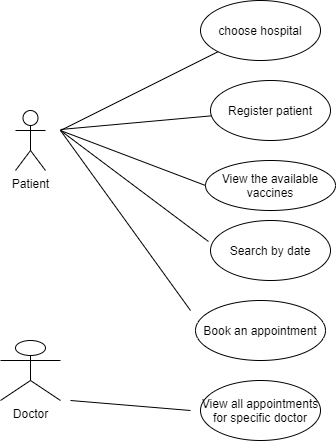

The diagram above was exported from draw.io. Its source (the exported page's mxGraphModel, read from the mxfile embedded in the PNG):
<mxGraphModel dx="868" dy="425" grid="1" gridSize="10" guides="1" tooltips="1" connect="1" arrows="1" fold="1" page="1" pageScale="1" pageWidth="850" pageHeight="1100" math="0" shadow="0">
  <root>
    <mxCell id="0" />
    <mxCell id="1" parent="0" />
    <mxCell id="aZYkQglI6d_kVsQ2YSzC-7" value="choose hospital" style="ellipse;whiteSpace=wrap;html=1;" vertex="1" parent="1">
      <mxGeometry x="250" y="30" width="120" height="60" as="geometry" />
    </mxCell>
    <mxCell id="aZYkQglI6d_kVsQ2YSzC-8" value="Register patient" style="ellipse;whiteSpace=wrap;html=1;" vertex="1" parent="1">
      <mxGeometry x="260" y="110" width="120" height="60" as="geometry" />
    </mxCell>
    <mxCell id="aZYkQglI6d_kVsQ2YSzC-9" value="View the available vaccines" style="ellipse;whiteSpace=wrap;html=1;" vertex="1" parent="1">
      <mxGeometry x="255" y="190" width="130" height="50" as="geometry" />
    </mxCell>
    <mxCell id="aZYkQglI6d_kVsQ2YSzC-20" value="Search by date" style="ellipse;whiteSpace=wrap;html=1;" vertex="1" parent="1">
      <mxGeometry x="260" y="250" width="120" height="60" as="geometry" />
    </mxCell>
    <mxCell id="aZYkQglI6d_kVsQ2YSzC-21" value="Book an appointment&lt;br&gt;" style="ellipse;whiteSpace=wrap;html=1;" vertex="1" parent="1">
      <mxGeometry x="245" y="330" width="130" height="60" as="geometry" />
    </mxCell>
    <mxCell id="aZYkQglI6d_kVsQ2YSzC-22" value="View all appointments for specific doctor" style="ellipse;whiteSpace=wrap;html=1;" vertex="1" parent="1">
      <mxGeometry x="250" y="410" width="120" height="60" as="geometry" />
    </mxCell>
    <mxCell id="aZYkQglI6d_kVsQ2YSzC-23" value="Doctor" style="shape=umlActor;verticalLabelPosition=bottom;verticalAlign=top;html=1;outlineConnect=0;" vertex="1" parent="1">
      <mxGeometry x="50" y="370" width="60" height="60" as="geometry" />
    </mxCell>
    <mxCell id="aZYkQglI6d_kVsQ2YSzC-24" value="Patient" style="shape=umlActor;verticalLabelPosition=bottom;verticalAlign=top;html=1;outlineConnect=0;" vertex="1" parent="1">
      <mxGeometry x="65" y="140" width="30" height="60" as="geometry" />
    </mxCell>
    <mxCell id="aZYkQglI6d_kVsQ2YSzC-27" value="" style="endArrow=none;html=1;" edge="1" parent="1" target="aZYkQglI6d_kVsQ2YSzC-7">
      <mxGeometry width="50" height="50" relative="1" as="geometry">
        <mxPoint x="110" y="160" as="sourcePoint" />
        <mxPoint x="170" y="120" as="targetPoint" />
      </mxGeometry>
    </mxCell>
    <mxCell id="aZYkQglI6d_kVsQ2YSzC-30" value="" style="endArrow=none;html=1;" edge="1" parent="1" target="aZYkQglI6d_kVsQ2YSzC-8">
      <mxGeometry width="50" height="50" relative="1" as="geometry">
        <mxPoint x="110" y="159" as="sourcePoint" />
        <mxPoint x="180" y="170" as="targetPoint" />
      </mxGeometry>
    </mxCell>
    <mxCell id="aZYkQglI6d_kVsQ2YSzC-33" value="" style="endArrow=none;html=1;entryX=0;entryY=0.5;entryDx=0;entryDy=0;" edge="1" parent="1" target="aZYkQglI6d_kVsQ2YSzC-9">
      <mxGeometry width="50" height="50" relative="1" as="geometry">
        <mxPoint x="110" y="160" as="sourcePoint" />
        <mxPoint x="210" y="200" as="targetPoint" />
      </mxGeometry>
    </mxCell>
    <mxCell id="aZYkQglI6d_kVsQ2YSzC-41" value="" style="endArrow=none;html=1;entryX=-0.017;entryY=0.35;entryDx=0;entryDy=0;entryPerimeter=0;" edge="1" parent="1" target="aZYkQglI6d_kVsQ2YSzC-20">
      <mxGeometry width="50" height="50" relative="1" as="geometry">
        <mxPoint x="110" y="160" as="sourcePoint" />
        <mxPoint x="180" y="210" as="targetPoint" />
      </mxGeometry>
    </mxCell>
    <mxCell id="aZYkQglI6d_kVsQ2YSzC-46" value="" style="endArrow=none;html=1;" edge="1" parent="1">
      <mxGeometry width="50" height="50" relative="1" as="geometry">
        <mxPoint x="120" y="430" as="sourcePoint" />
        <mxPoint x="240" y="440" as="targetPoint" />
      </mxGeometry>
    </mxCell>
    <mxCell id="aZYkQglI6d_kVsQ2YSzC-48" value="" style="endArrow=none;html=1;" edge="1" parent="1">
      <mxGeometry width="50" height="50" relative="1" as="geometry">
        <mxPoint x="240" y="340" as="sourcePoint" />
        <mxPoint x="110" y="160" as="targetPoint" />
      </mxGeometry>
    </mxCell>
  </root>
</mxGraphModel>